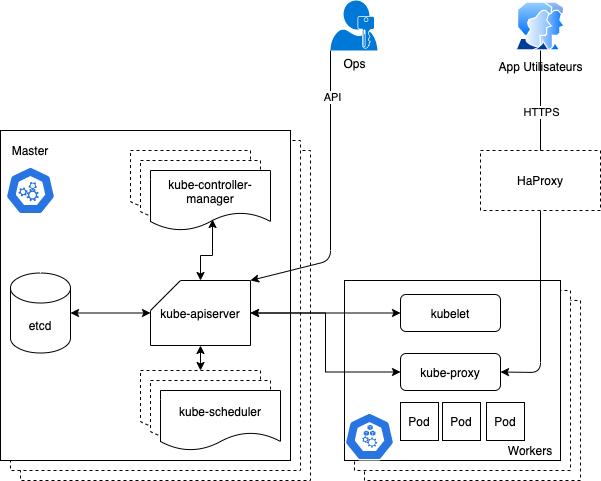

The diagram above was exported from draw.io. Its source (the exported page's mxGraphModel, read from the mxfile embedded in the PNG):
<mxGraphModel dx="2066" dy="1038" grid="1" gridSize="10" guides="1" tooltips="1" connect="1" arrows="1" fold="1" page="1" pageScale="1" pageWidth="827" pageHeight="1169" math="0" shadow="0">
  <root>
    <mxCell id="NMbhHx9f3VX3seeSqHM9-0" />
    <mxCell id="NMbhHx9f3VX3seeSqHM9-1" parent="NMbhHx9f3VX3seeSqHM9-0" />
    <mxCell id="OSGThUZz2QvnbjC4EPFU-1" value="" style="rounded=0;whiteSpace=wrap;html=1;dashed=1;" parent="NMbhHx9f3VX3seeSqHM9-1" vertex="1">
      <mxGeometry x="134" y="340" width="290" height="330" as="geometry" />
    </mxCell>
    <mxCell id="OSGThUZz2QvnbjC4EPFU-0" value="" style="rounded=0;whiteSpace=wrap;html=1;dashed=1;" parent="NMbhHx9f3VX3seeSqHM9-1" vertex="1">
      <mxGeometry x="124" y="330" width="290" height="330" as="geometry" />
    </mxCell>
    <mxCell id="NMbhHx9f3VX3seeSqHM9-21" value="" style="rounded=0;whiteSpace=wrap;html=1;dashed=1;" parent="NMbhHx9f3VX3seeSqHM9-1" vertex="1">
      <mxGeometry x="478" y="490" width="216" height="180" as="geometry" />
    </mxCell>
    <mxCell id="NMbhHx9f3VX3seeSqHM9-20" value="" style="rounded=0;whiteSpace=wrap;html=1;dashed=1;" parent="NMbhHx9f3VX3seeSqHM9-1" vertex="1">
      <mxGeometry x="468" y="480" width="216" height="180" as="geometry" />
    </mxCell>
    <mxCell id="NMbhHx9f3VX3seeSqHM9-14" value="" style="rounded=0;whiteSpace=wrap;html=1;" parent="NMbhHx9f3VX3seeSqHM9-1" vertex="1">
      <mxGeometry x="458" y="470" width="216" height="180" as="geometry" />
    </mxCell>
    <mxCell id="NMbhHx9f3VX3seeSqHM9-2" value="" style="rounded=0;whiteSpace=wrap;html=1;" parent="NMbhHx9f3VX3seeSqHM9-1" vertex="1">
      <mxGeometry x="114" y="320" width="290" height="330" as="geometry" />
    </mxCell>
    <mxCell id="NMbhHx9f3VX3seeSqHM9-3" value="kube-controller-manager" style="shape=document;whiteSpace=wrap;html=1;boundedLbl=1;dashed=1;" parent="NMbhHx9f3VX3seeSqHM9-1" vertex="1">
      <mxGeometry x="244" y="340" width="120" height="60" as="geometry" />
    </mxCell>
    <mxCell id="NMbhHx9f3VX3seeSqHM9-4" value="kube-controller-manager" style="shape=document;whiteSpace=wrap;html=1;boundedLbl=1;dashed=1;" parent="NMbhHx9f3VX3seeSqHM9-1" vertex="1">
      <mxGeometry x="254" y="350" width="120" height="60" as="geometry" />
    </mxCell>
    <mxCell id="NMbhHx9f3VX3seeSqHM9-5" value="kube-controller-manager" style="shape=document;whiteSpace=wrap;html=1;boundedLbl=1;" parent="NMbhHx9f3VX3seeSqHM9-1" vertex="1">
      <mxGeometry x="264" y="360" width="120" height="60" as="geometry" />
    </mxCell>
    <mxCell id="NMbhHx9f3VX3seeSqHM9-6" value="etcd" style="shape=cylinder3;whiteSpace=wrap;html=1;boundedLbl=1;backgroundOutline=1;size=15;" parent="NMbhHx9f3VX3seeSqHM9-1" vertex="1">
      <mxGeometry x="124" y="462.5" width="60" height="80" as="geometry" />
    </mxCell>
    <mxCell id="NMbhHx9f3VX3seeSqHM9-8" style="edgeStyle=orthogonalEdgeStyle;rounded=0;orthogonalLoop=1;jettySize=auto;html=1;entryX=1;entryY=0.5;entryDx=0;entryDy=0;entryPerimeter=0;startArrow=classic;startFill=1;" parent="NMbhHx9f3VX3seeSqHM9-1" source="NMbhHx9f3VX3seeSqHM9-7" target="NMbhHx9f3VX3seeSqHM9-6" edge="1">
      <mxGeometry relative="1" as="geometry" />
    </mxCell>
    <mxCell id="NMbhHx9f3VX3seeSqHM9-9" style="edgeStyle=orthogonalEdgeStyle;rounded=0;orthogonalLoop=1;jettySize=auto;html=1;entryX=0.517;entryY=0.817;entryDx=0;entryDy=0;entryPerimeter=0;startArrow=classic;startFill=1;" parent="NMbhHx9f3VX3seeSqHM9-1" source="NMbhHx9f3VX3seeSqHM9-7" target="NMbhHx9f3VX3seeSqHM9-5" edge="1">
      <mxGeometry relative="1" as="geometry" />
    </mxCell>
    <mxCell id="NMbhHx9f3VX3seeSqHM9-13" style="edgeStyle=orthogonalEdgeStyle;rounded=0;orthogonalLoop=1;jettySize=auto;html=1;entryX=0.5;entryY=0;entryDx=0;entryDy=0;startArrow=classic;startFill=1;" parent="NMbhHx9f3VX3seeSqHM9-1" source="NMbhHx9f3VX3seeSqHM9-7" target="NMbhHx9f3VX3seeSqHM9-10" edge="1">
      <mxGeometry relative="1" as="geometry" />
    </mxCell>
    <mxCell id="NMbhHx9f3VX3seeSqHM9-17" style="edgeStyle=orthogonalEdgeStyle;rounded=0;orthogonalLoop=1;jettySize=auto;html=1;entryX=0;entryY=0.5;entryDx=0;entryDy=0;startArrow=classic;startFill=1;" parent="NMbhHx9f3VX3seeSqHM9-1" source="NMbhHx9f3VX3seeSqHM9-7" target="NMbhHx9f3VX3seeSqHM9-15" edge="1">
      <mxGeometry relative="1" as="geometry" />
    </mxCell>
    <mxCell id="NMbhHx9f3VX3seeSqHM9-18" style="edgeStyle=orthogonalEdgeStyle;rounded=0;orthogonalLoop=1;jettySize=auto;html=1;entryX=0;entryY=0.5;entryDx=0;entryDy=0;startArrow=classic;startFill=1;" parent="NMbhHx9f3VX3seeSqHM9-1" source="NMbhHx9f3VX3seeSqHM9-7" target="NMbhHx9f3VX3seeSqHM9-16" edge="1">
      <mxGeometry relative="1" as="geometry" />
    </mxCell>
    <mxCell id="NMbhHx9f3VX3seeSqHM9-7" value="kube-apiserver" style="shape=card;whiteSpace=wrap;html=1;" parent="NMbhHx9f3VX3seeSqHM9-1" vertex="1">
      <mxGeometry x="264" y="470" width="100" height="65" as="geometry" />
    </mxCell>
    <mxCell id="NMbhHx9f3VX3seeSqHM9-10" value="kube-scheduler" style="shape=document;whiteSpace=wrap;html=1;boundedLbl=1;dashed=1;" parent="NMbhHx9f3VX3seeSqHM9-1" vertex="1">
      <mxGeometry x="254" y="560" width="120" height="60" as="geometry" />
    </mxCell>
    <mxCell id="NMbhHx9f3VX3seeSqHM9-11" value="kube-scheduler" style="shape=document;whiteSpace=wrap;html=1;boundedLbl=1;dashed=1;" parent="NMbhHx9f3VX3seeSqHM9-1" vertex="1">
      <mxGeometry x="264" y="570" width="120" height="60" as="geometry" />
    </mxCell>
    <mxCell id="NMbhHx9f3VX3seeSqHM9-12" value="kube-scheduler" style="shape=document;whiteSpace=wrap;html=1;boundedLbl=1;" parent="NMbhHx9f3VX3seeSqHM9-1" vertex="1">
      <mxGeometry x="274" y="580" width="120" height="60" as="geometry" />
    </mxCell>
    <mxCell id="NMbhHx9f3VX3seeSqHM9-15" value="kubelet" style="rounded=1;whiteSpace=wrap;html=1;" parent="NMbhHx9f3VX3seeSqHM9-1" vertex="1">
      <mxGeometry x="514" y="484" width="100" height="37" as="geometry" />
    </mxCell>
    <mxCell id="NMbhHx9f3VX3seeSqHM9-16" value="kube-proxy" style="rounded=1;whiteSpace=wrap;html=1;" parent="NMbhHx9f3VX3seeSqHM9-1" vertex="1">
      <mxGeometry x="514" y="543" width="100" height="37" as="geometry" />
    </mxCell>
    <mxCell id="NMbhHx9f3VX3seeSqHM9-19" value="Master" style="text;html=1;strokeColor=none;fillColor=none;align=center;verticalAlign=middle;whiteSpace=wrap;rounded=0;dashed=1;" parent="NMbhHx9f3VX3seeSqHM9-1" vertex="1">
      <mxGeometry x="124" y="330" width="40" height="20" as="geometry" />
    </mxCell>
    <mxCell id="NMbhHx9f3VX3seeSqHM9-22" value="Workers" style="text;html=1;strokeColor=none;fillColor=none;align=center;verticalAlign=middle;whiteSpace=wrap;rounded=0;dashed=1;" parent="NMbhHx9f3VX3seeSqHM9-1" vertex="1">
      <mxGeometry x="624" y="630" width="40" height="20" as="geometry" />
    </mxCell>
    <mxCell id="NMbhHx9f3VX3seeSqHM9-23" value="" style="html=1;dashed=0;whitespace=wrap;fillColor=#2875E2;strokeColor=#ffffff;points=[[0.005,0.63,0],[0.1,0.2,0],[0.9,0.2,0],[0.5,0,0],[0.995,0.63,0],[0.72,0.99,0],[0.5,1,0],[0.28,0.99,0]];shape=mxgraph.kubernetes.icon;prIcon=node" parent="NMbhHx9f3VX3seeSqHM9-1" vertex="1">
      <mxGeometry x="458" y="602" width="50" height="48" as="geometry" />
    </mxCell>
    <mxCell id="NMbhHx9f3VX3seeSqHM9-24" value="" style="html=1;dashed=0;whitespace=wrap;fillColor=#2875E2;strokeColor=#ffffff;points=[[0.005,0.63,0],[0.1,0.2,0],[0.9,0.2,0],[0.5,0,0],[0.995,0.63,0],[0.72,0.99,0],[0.5,1,0],[0.28,0.99,0]];shape=mxgraph.kubernetes.icon;prIcon=master" parent="NMbhHx9f3VX3seeSqHM9-1" vertex="1">
      <mxGeometry x="119" y="356" width="50" height="48" as="geometry" />
    </mxCell>
    <mxCell id="OSGThUZz2QvnbjC4EPFU-3" value="" style="endArrow=classic;html=1;entryX=1;entryY=0;entryDx=0;entryDy=0;entryPerimeter=0;exitX=0;exitY=1;exitDx=0;exitDy=0;exitPerimeter=0;" parent="NMbhHx9f3VX3seeSqHM9-1" source="OSGThUZz2QvnbjC4EPFU-6" target="NMbhHx9f3VX3seeSqHM9-7" edge="1">
      <mxGeometry width="50" height="50" relative="1" as="geometry">
        <mxPoint x="468" y="260" as="sourcePoint" />
        <mxPoint x="644" y="380" as="targetPoint" />
        <Array as="points">
          <mxPoint x="444" y="450" />
        </Array>
      </mxGeometry>
    </mxCell>
    <mxCell id="iC0wqjUaGuUJNJHQ_x1z-7" value="API" style="edgeLabel;html=1;align=center;verticalAlign=middle;resizable=0;points=[];" vertex="1" connectable="0" parent="OSGThUZz2QvnbjC4EPFU-3">
      <mxGeometry x="-0.6854" y="1" relative="1" as="geometry">
        <mxPoint as="offset" />
      </mxGeometry>
    </mxCell>
    <mxCell id="OSGThUZz2QvnbjC4EPFU-6" value="Ops" style="aspect=fixed;pointerEvents=1;shadow=0;dashed=0;html=1;strokeColor=none;labelPosition=center;verticalLabelPosition=bottom;verticalAlign=top;align=center;shape=mxgraph.mscae.enterprise.user_permissions;fillColor=#0078D7;" parent="NMbhHx9f3VX3seeSqHM9-1" vertex="1">
      <mxGeometry x="444" y="190" width="47" height="50" as="geometry" />
    </mxCell>
    <mxCell id="OSGThUZz2QvnbjC4EPFU-7" value="App Utilisateurs" style="aspect=fixed;perimeter=ellipsePerimeter;html=1;align=center;shadow=0;dashed=0;spacingTop=3;image;image=img/lib/active_directory/user_accounts.svg;" parent="NMbhHx9f3VX3seeSqHM9-1" vertex="1">
      <mxGeometry x="629" y="191.5" width="50" height="48.5" as="geometry" />
    </mxCell>
    <mxCell id="OSGThUZz2QvnbjC4EPFU-8" value="" style="endArrow=classic;html=1;exitX=0.5;exitY=1;exitDx=0;exitDy=0;entryX=1;entryY=0.5;entryDx=0;entryDy=0;" parent="NMbhHx9f3VX3seeSqHM9-1" source="OSGThUZz2QvnbjC4EPFU-9" target="NMbhHx9f3VX3seeSqHM9-16" edge="1">
      <mxGeometry width="50" height="50" relative="1" as="geometry">
        <mxPoint x="634" y="380" as="sourcePoint" />
        <mxPoint x="684" y="330" as="targetPoint" />
        <Array as="points">
          <mxPoint x="654" y="562" />
        </Array>
      </mxGeometry>
    </mxCell>
    <mxCell id="OSGThUZz2QvnbjC4EPFU-9" value="HaProxy" style="rounded=0;whiteSpace=wrap;html=1;dashed=1;" parent="NMbhHx9f3VX3seeSqHM9-1" vertex="1">
      <mxGeometry x="594" y="340" width="120" height="60" as="geometry" />
    </mxCell>
    <mxCell id="iC0wqjUaGuUJNJHQ_x1z-1" value="" style="endArrow=none;html=1;entryX=0.5;entryY=1;entryDx=0;entryDy=0;exitX=0.5;exitY=0;exitDx=0;exitDy=0;" edge="1" parent="NMbhHx9f3VX3seeSqHM9-1" source="OSGThUZz2QvnbjC4EPFU-9" target="OSGThUZz2QvnbjC4EPFU-7">
      <mxGeometry width="50" height="50" relative="1" as="geometry">
        <mxPoint x="694" y="350" as="sourcePoint" />
        <mxPoint x="744" y="300" as="targetPoint" />
      </mxGeometry>
    </mxCell>
    <mxCell id="iC0wqjUaGuUJNJHQ_x1z-6" value="HTTPS" style="edgeLabel;html=1;align=center;verticalAlign=middle;resizable=0;points=[];" vertex="1" connectable="0" parent="iC0wqjUaGuUJNJHQ_x1z-1">
      <mxGeometry x="-0.22" relative="1" as="geometry">
        <mxPoint as="offset" />
      </mxGeometry>
    </mxCell>
    <mxCell id="iC0wqjUaGuUJNJHQ_x1z-2" value="Pod" style="rounded=0;whiteSpace=wrap;html=1;" vertex="1" parent="NMbhHx9f3VX3seeSqHM9-1">
      <mxGeometry x="514" y="592" width="38" height="38" as="geometry" />
    </mxCell>
    <mxCell id="iC0wqjUaGuUJNJHQ_x1z-3" value="Pod" style="rounded=0;whiteSpace=wrap;html=1;" vertex="1" parent="NMbhHx9f3VX3seeSqHM9-1">
      <mxGeometry x="556" y="592" width="38" height="38" as="geometry" />
    </mxCell>
    <mxCell id="iC0wqjUaGuUJNJHQ_x1z-5" value="Pod" style="rounded=0;whiteSpace=wrap;html=1;" vertex="1" parent="NMbhHx9f3VX3seeSqHM9-1">
      <mxGeometry x="600" y="592" width="38" height="38" as="geometry" />
    </mxCell>
  </root>
</mxGraphModel>